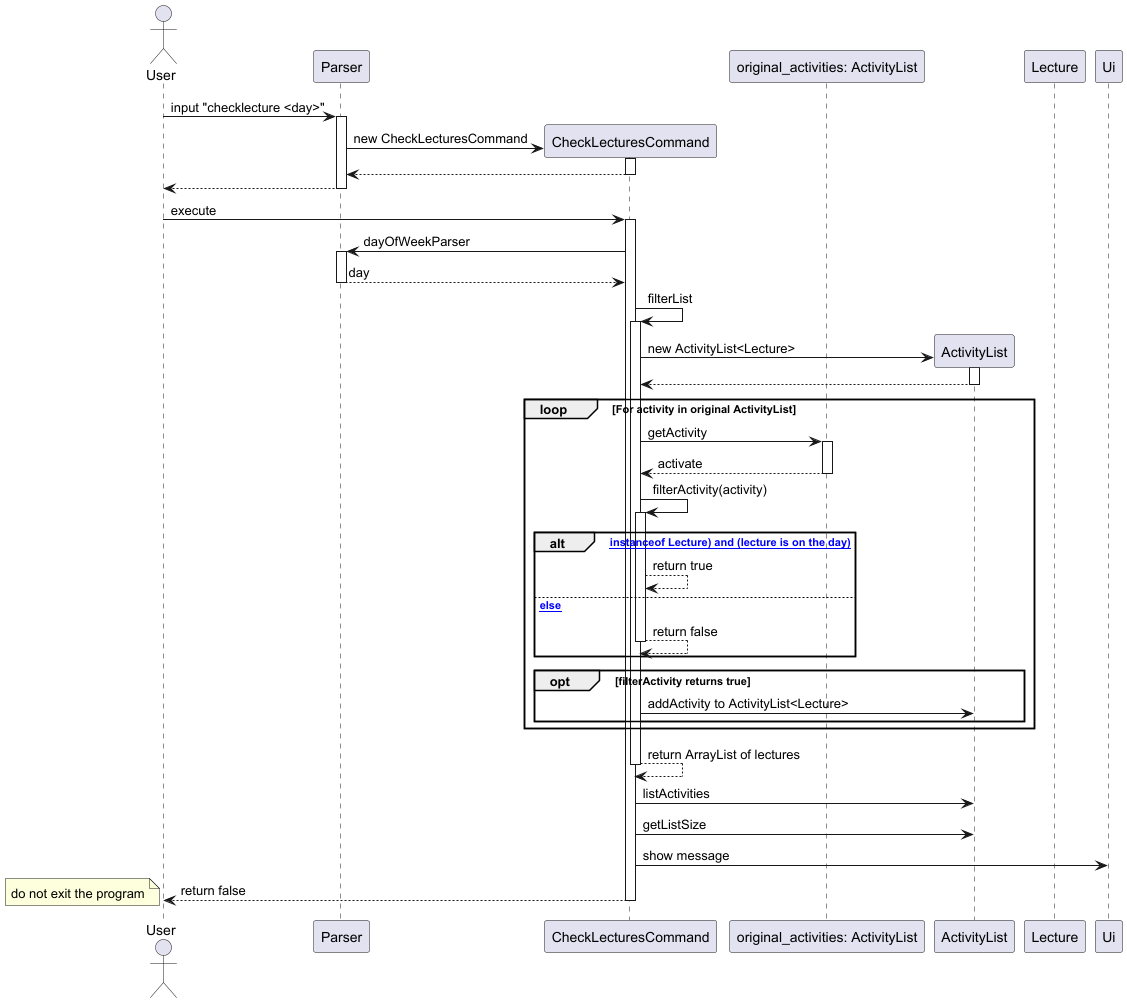

The diagram above was rendered by PlantUML. Its source (embedded in the PNG):
@startuml
Actor User
participant Parser
participant CheckLecturesCommand
participant "original_activities: ActivityList" as original_list
participant ActivityList
participant Lecture
participant Ui

User -> Parser: input "checklecture <day>"
activate Parser
create CheckLecturesCommand
Parser -> CheckLecturesCommand:new CheckLecturesCommand
activate CheckLecturesCommand
CheckLecturesCommand --> Parser
deactivate CheckLecturesCommand
Parser --> User
deactivate Parser

User -> CheckLecturesCommand: execute
activate CheckLecturesCommand
CheckLecturesCommand -> Parser: dayOfWeekParser
activate Parser
Parser --> CheckLecturesCommand: day
deactivate Parser

CheckLecturesCommand -> CheckLecturesCommand: filterList
activate CheckLecturesCommand
create ActivityList
CheckLecturesCommand -> ActivityList: new ActivityList<Lecture>
activate ActivityList
ActivityList --> CheckLecturesCommand
deactivate ActivityList

loop For activity in original ActivityList
    CheckLecturesCommand -> original_list: getActivity
    activate original_list
    original_list --> CheckLecturesCommand: activate
    deactivate original_list
    CheckLecturesCommand -> CheckLecturesCommand: filterActivity(activity)
    activate CheckLecturesCommand

    alt [(activity instanceof Lecture) and (lecture is on the day)]
        CheckLecturesCommand --> CheckLecturesCommand: return true
    else [else]
        CheckLecturesCommand --> CheckLecturesCommand: return false
        deactivate CheckLecturesCommand
    end
    opt filterActivity returns true
        CheckLecturesCommand -> ActivityList: addActivity to ActivityList<Lecture>
    end
end
CheckLecturesCommand --> CheckLecturesCommand: return ArrayList of lectures
deactivate CheckLecturesCommand
CheckLecturesCommand -> ActivityList: listActivities
CheckLecturesCommand -> ActivityList: getListSize
CheckLecturesCommand -> Ui: show message
CheckLecturesCommand --> User: return false
note left: do not exit the program
deactivate CheckLecturesCommand

@enduml